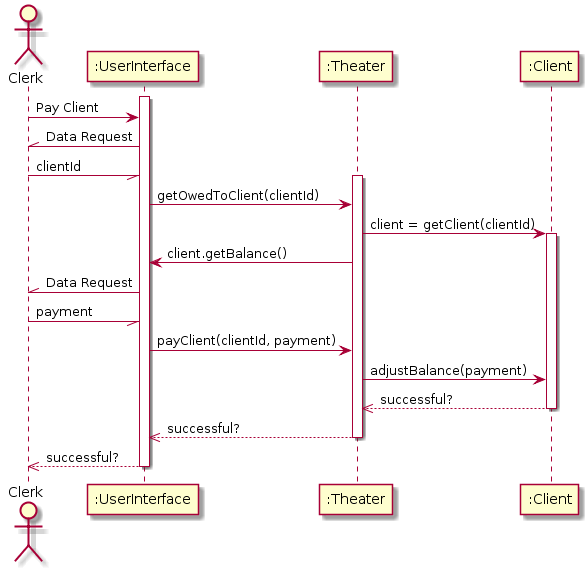

The diagram above was rendered by PlantUML. Its source (embedded in the PNG):
@startuml

actor Clerk

activate ":UserInterface"
Clerk -> ":UserInterface" : Pay Client
Clerk //- ":UserInterface": Data Request
Clerk -// ":UserInterface": clientId

activate ":Theater"
":UserInterface" -> ":Theater": getOwedToClient(clientId)
":Theater" -> ":Client": client = getClient(clientId)
activate ":Client"
":Theater" -> ":UserInterface" : client.getBalance()
Clerk //- ":UserInterface": Data Request
Clerk -// ":UserInterface": payment
":UserInterface" -> ":Theater" : payClient(clientId, payment)
":Theater" -> ":Client" : adjustBalance(payment)
":Client" -->> ":Theater" : successful?
deactivate ":Client"
":Theater" -->> ":UserInterface" : successful?
deactivate ":Theater"
":UserInterface" -->> Clerk : successful?
deactivate ":UserInterface"
@enduml